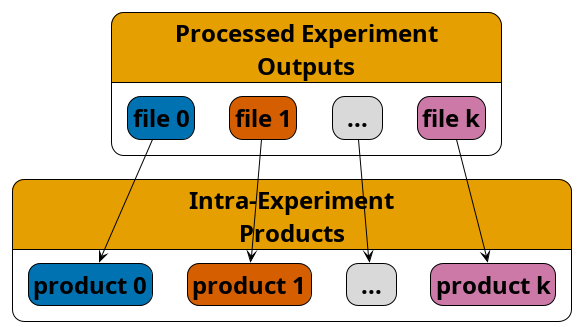

The diagram above was rendered by PlantUML. Its source (embedded in the PNG):
@startuml
!theme plain
!include sierra-palette.iuml
skinparam defaultTextAlignment center
skinparam DefaultFontSize $FONT_BODY
skinparam stateFontStyle bold
hide empty description

' 1:1 mapping: each processed-outputs file becomes one product.
' Color = item INDEX, traced across the map.
state "Processed Experiment\nOutputs" as proc $ROLE_OUTPUT {
   state "file 0" as filep0 $COL_0
   state "file 1" as filep1 $COL_1
   state "..." as filepx $DEEMPHASIS
   state "file k" as filepk $COL_B
   filepx -[hidden]r-> filepk
   filep1 -[hidden]r-> filepx
   filep0 -[hidden]r-> filep1
}
state "Intra-Experiment\nProducts" as prod $ROLE_OUTPUT {
   state "product 0" as productp0 $COL_0
   state "product 1" as productp1 $COL_1
   state "..." as productpx $DEEMPHASIS
   state "product k" as productpk $COL_B
   productpx -[hidden]r-> productpk
   productp1 -[hidden]r-> productpx
   productp0 -[hidden]r-> productp1
}
filep0 --> productp0
filep1 --> productp1
filepk --> productpk
filepx --> productpx
@enduml